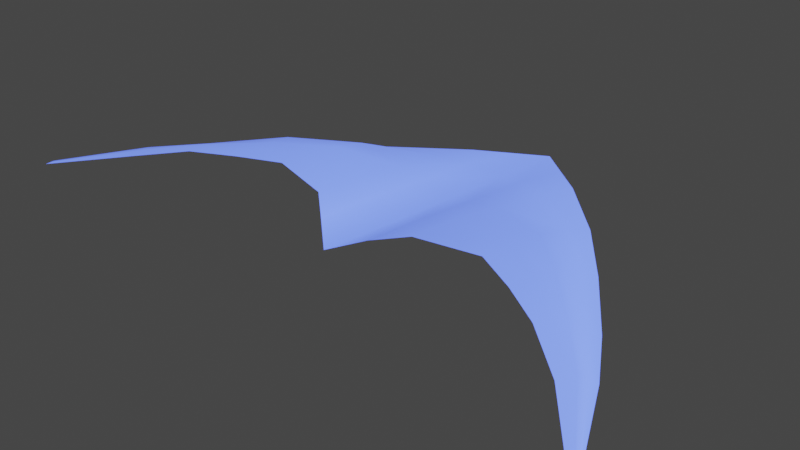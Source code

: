 # Source: scythe_kite.blend  (saved by Blender 2.81.16; exported with 4.5.12 LTS)
import bpy
from mathutils import Matrix  # noqa: F401  (used for matrix-valued properties, if any)

bpy.ops.wm.read_factory_settings(use_empty=True)
scene = bpy.context.scene
scene.name = 'Scene'

# ---- collections
col_collection = bpy.data.collections.new('Collection'); scene.collection.children.link(col_collection)

# ---- materials (node trees are filled in below, after node groups)
mat_main_cloth = bpy.data.materials.new('main_cloth')
mat_main_cloth.use_transparent_shadow = False

# ---- material node trees
mat_main_cloth.use_nodes = True; mat_main_cloth.node_tree.nodes.clear()
_N = mat_main_cloth.node_tree.nodes; _L = mat_main_cloth.node_tree.links
n0 = _N.new('ShaderNodeOutputMaterial'); n0.name = 'Material Output'; n0.location = (300, 300)
n1 = _N.new('ShaderNodeBsdfPrincipled'); n1.name = 'Principled BSDF'; n1.location = (10, 300)
n1.distribution = 'GGX'
n1.subsurface_method = 'BURLEY'
n1.inputs[0].default_value = (0.08021, 0.1361, 0.8, 1.0)
n1.inputs[3].default_value = 1.45
n1.inputs[27].default_value = (0.0, 0.0, 0.0, 1.0)
n1.inputs[28].default_value = 1.0
_L.new(n1.outputs[0], n0.inputs[0])
n0.is_active_output = True

# ---- world
world_world = bpy.data.worlds.new('World'); scene.world = world_world
world_world.use_nodes = True; world_world.node_tree.nodes.clear()
_N = world_world.node_tree.nodes; _L = world_world.node_tree.links
n0 = _N.new('ShaderNodeOutputWorld'); n0.name = 'World Output'; n0.location = (300, 300)
n1 = _N.new('ShaderNodeBackground'); n1.name = 'Background'; n1.location = (10, 300)
n1.inputs[0].default_value = (0.05088, 0.05088, 0.05088, 1.0)
_L.new(n1.outputs[0], n0.inputs[0])
n0.is_active_output = True
world_world.color = (0.05088, 0.05088, 0.05088)
world_world.use_sun_shadow = False
world_world.sun_shadow_jitter_overblur = 0.0

# ---- cameras
cam_camera = bpy.data.cameras.new('Camera')
cam_camera.clip_end = 100.0
cam_camera.ortho_scale = 7.314

# ---- lights
light_light = bpy.data.lights.new('Light', 'SUN')
light_light.transmission_factor = 0.0
light_light.angle = 0.1993
light_light.shadow_soft_size = 0.1
light_light.shadow_cascade_max_distance = 1000.0

# ---- meshes
me_plane_001 = bpy.data.meshes.new('Plane.001')
me_plane_001.from_pydata([(0.0, 2.363, 0.009525), (1.459, -0.3486, 0.271), (1.492, 1.2, 0.009525), (3.77, -1.821, 0.009525), (0.0, -0.9923, 0.009525), (2.479, -0.846, 0.238), (2.773, -0.2854, 0.009525), (0.6852, -0.4835, 0.2301), (0.74, 1.861, 0.009525), (3.746, -1.935, 0.009525), (2.134, 0.4938, 0.009525), (1.973, -0.568, 0.2512), (3.195, -0.8712, 0.009525), (3.027, -1.219, 0.1218), (3.752, -1.906, 0.009525), (3.758, -1.878, 0.009525), (3.764, -1.849, 0.009525), (0.0, 1.524, 0.009525), (0.0, 0.6852, 0.009525), (0.0, -0.1536, 0.009525), (2.552, -0.7058, 0.2271), (2.626, -0.5657, 0.1992), (2.699, -0.4256, 0.1479), (1.484, 0.8127, 0.1687), (1.476, 0.4256, 0.2314), (1.468, 0.03847, 0.2617), (0.6989, 0.1027, 0.2179), (0.7126, 0.6889, 0.1612), (0.7263, 1.275, 0.1072), (2.013, -0.3025, 0.2514), (2.054, -0.03708, 0.2419), (2.094, 0.2284, 0.2214), (3.069, -1.132, 0.121), (3.111, -1.045, 0.1187), (3.153, -0.9581, 0.1147), (-1.459, -0.3486, 0.271), (-1.492, 1.2, 0.009525), (-3.77, -1.821, 0.009525), (-2.479, -0.846, 0.238), (-2.773, -0.2854, 0.009525), (-0.6852, -0.4835, 0.2301), (-0.74, 1.861, 0.009525), (-3.746, -1.935, 0.009525), (-2.134, 0.4938, 0.009525), (-1.973, -0.568, 0.2512), (-3.195, -0.8712, 0.009525), (-3.027, -1.219, 0.1218), (-3.752, -1.906, 0.009525), (-3.758, -1.878, 0.009525), (-3.764, -1.849, 0.009525), (-2.552, -0.7058, 0.2271), (-2.626, -0.5657, 0.1992), (-2.699, -0.4256, 0.1479), (-1.484, 0.8127, 0.1687), (-1.476, 0.4256, 0.2314), (-1.468, 0.03847, 0.2617), (-0.6989, 0.1027, 0.2179), (-0.7126, 0.6889, 0.1612), (-0.7263, 1.275, 0.1072), (-2.013, -0.3025, 0.2514), (-2.054, -0.03708, 0.2419), (-2.094, 0.2284, 0.2214), (-3.069, -1.132, 0.121), (-3.111, -1.045, 0.1187), (-3.153, -0.9581, 0.1147), (0.37, 2.112, 0.009525), (0.3426, -0.7379, 0.15), (0.3632, 1.4, 0.08856), (0.3563, 0.6871, 0.1156), (0.3494, -0.02543, 0.1439), (-0.3632, 1.4, 0.08856), (-0.3494, -0.02543, 0.1439), (-0.3563, 0.6871, 0.1156), (-0.37, 2.112, 0.009525), (-0.3426, -0.7379, 0.15)], [], [(32, 20, 5, 13), (29, 25, 1, 11), (28, 23, 2, 8), (69, 66, 7, 26), (20, 29, 11, 5), (14, 32, 13, 9), (3, 12, 34, 16), (16, 34, 33, 15), (15, 33, 32, 14), (6, 10, 31, 22), (22, 31, 30, 21), (21, 30, 29, 20), (65, 67, 28, 8), (67, 68, 27, 28), (68, 69, 26, 27), (7, 1, 25, 26), (26, 25, 24, 27), (27, 24, 23, 28), (10, 2, 23, 31), (31, 23, 24, 30), (30, 24, 25, 29), (12, 6, 22, 34), (34, 22, 21, 33), (33, 21, 20, 32), (62, 46, 38, 50), (59, 44, 35, 55), (58, 41, 36, 53), (71, 56, 40, 74), (50, 38, 44, 59), (47, 42, 46, 62), (37, 49, 64, 45), (49, 48, 63, 64), (48, 47, 62, 63), (39, 52, 61, 43), (52, 51, 60, 61), (51, 50, 59, 60), (73, 41, 58, 70), (70, 58, 57, 72), (72, 57, 56, 71), (40, 56, 55, 35), (56, 57, 54, 55), (57, 58, 53, 54), (43, 61, 53, 36), (61, 60, 54, 53), (60, 59, 55, 54), (45, 64, 52, 39), (64, 63, 51, 52), (63, 62, 50, 51), (18, 19, 69, 68), (17, 18, 68, 67), (0, 17, 67, 65), (19, 4, 66, 69), (18, 72, 71, 19), (17, 70, 72, 18), (0, 73, 70, 17), (19, 71, 74, 4)])
me_plane_001.polygons.foreach_set('use_smooth', [True] * 56)
_uv = me_plane_001.uv_layers.new(name='UVMap')
_uv.uv.foreach_set('vector', [1.0, 0.3882, 1.0, 0.375, 1.0, 0.25, 1.0, 0.3028, 1.0, 0.3116, 1.0, 0.25, 1.0, 0.0, 1.0, 0.1231, 0.5625, 0.375, 1.0, 0.75, 1.0, 1.0, 0.5, 0.5, 0.3438, 0.0625, 0.375, 0.0, 0.75, 0.0, 0.6875, 0.125, 1.0, 0.375, 1.0, 0.3116, 1.0, 0.1231, 1.0, 0.25, 1.0, 0.4062, 1.0, 0.3882, 1.0, 0.3028, 1.0, 0.375, 1.0, 0.5, 1.0, 0.6444, 1.0, 0.559, 1.0, 0.4688, 1.0, 0.4688, 1.0, 0.559, 1.0, 0.4736, 1.0, 0.4375, 1.0, 0.4375, 1.0, 0.4736, 1.0, 0.3882, 1.0, 0.4062, 1.0, 0.75, 1.0, 0.8769, 1.0, 0.6884, 1.0, 0.625, 1.0, 0.625, 1.0, 0.6884, 1.0, 0.5, 1.0, 0.5, 1.0, 0.5, 1.0, 0.5, 1.0, 0.3116, 1.0, 0.375, 0.25, 0.25, 0.2812, 0.1875, 0.5625, 0.375, 0.5, 0.5, 0.2812, 0.1875, 0.3125, 0.125, 0.625, 0.25, 0.5625, 0.375, 0.3125, 0.125, 0.3438, 0.0625, 0.6875, 0.125, 0.625, 0.25, 0.75, 0.0, 1.0, 0.0, 1.0, 0.25, 0.6875, 0.125, 0.6875, 0.125, 1.0, 0.25, 1.0, 0.5, 0.625, 0.25, 0.625, 0.25, 1.0, 0.5, 1.0, 0.75, 0.5625, 0.375, 1.0, 0.8769, 1.0, 1.0, 1.0, 0.75, 1.0, 0.6884, 1.0, 0.6884, 1.0, 0.75, 1.0, 0.5, 1.0, 0.5, 1.0, 0.5, 1.0, 0.5, 1.0, 0.25, 1.0, 0.3116, 1.0, 0.6444, 1.0, 0.75, 1.0, 0.625, 1.0, 0.559, 1.0, 0.559, 1.0, 0.625, 1.0, 0.5, 1.0, 0.4736, 1.0, 0.4736, 1.0, 0.5, 1.0, 0.375, 1.0, 0.3882, 1.0, 0.3882, 1.0, 0.3028, 1.0, 0.25, 1.0, 0.375, 1.0, 0.3116, 1.0, 0.1231, 1.0, 0.0, 1.0, 0.25, 0.5625, 0.375, 0.5, 0.5, 1.0, 1.0, 1.0, 0.75, 0.3438, 0.0625, 0.6875, 0.125, 0.75, 0.0, 0.375, 0.0, 1.0, 0.375, 1.0, 0.25, 1.0, 0.1231, 1.0, 0.3116, 1.0, 0.4062, 1.0, 0.375, 1.0, 0.3028, 1.0, 0.3882, 1.0, 0.5, 1.0, 0.4688, 1.0, 0.559, 1.0, 0.6444, 1.0, 0.4688, 1.0, 0.4375, 1.0, 0.4736, 1.0, 0.559, 1.0, 0.4375, 1.0, 0.4062, 1.0, 0.3882, 1.0, 0.4736, 1.0, 0.75, 1.0, 0.625, 1.0, 0.6884, 1.0, 0.8769, 1.0, 0.625, 1.0, 0.5, 1.0, 0.5, 1.0, 0.6884, 1.0, 0.5, 1.0, 0.375, 1.0, 0.3116, 1.0, 0.5, 0.25, 0.25, 0.5, 0.5, 0.5625, 0.375, 0.2812, 0.1875, 0.2812, 0.1875, 0.5625, 0.375, 0.625, 0.25, 0.3125, 0.125, 0.3125, 0.125, 0.625, 0.25, 0.6875, 0.125, 0.3438, 0.0625, 0.75, 0.0, 0.6875, 0.125, 1.0, 0.25, 1.0, 0.0, 0.6875, 0.125, 0.625, 0.25, 1.0, 0.5, 1.0, 0.25, 0.625, 0.25, 0.5625, 0.375, 1.0, 0.75, 1.0, 0.5, 1.0, 0.8769, 1.0, 0.6884, 1.0, 0.75, 1.0, 1.0, 1.0, 0.6884, 1.0, 0.5, 1.0, 0.5, 1.0, 0.75, 1.0, 0.5, 1.0, 0.3116, 1.0, 0.25, 1.0, 0.5, 1.0, 0.6444, 1.0, 0.559, 1.0, 0.625, 1.0, 0.75, 1.0, 0.559, 1.0, 0.4736, 1.0, 0.5, 1.0, 0.625, 1.0, 0.4736, 1.0, 0.3882, 1.0, 0.375, 1.0, 0.5, 0.0, 0.0, 0.0, 0.0, 0.3438, 0.0625, 0.3125, 0.125, 0.0, 0.0, 0.0, 0.0, 0.3125, 0.125, 0.2812, 0.1875, 0.0, 0.0, 0.0, 0.0, 0.2812, 0.1875, 0.25, 0.25, 0.0, 0.0, 0.0, 0.0, 0.375, 0.0, 0.3438, 0.0625, 0.0, 0.0, 0.3125, 0.125, 0.3438, 0.0625, 0.0, 0.0, 0.0, 0.0, 0.2812, 0.1875, 0.3125, 0.125, 0.0, 0.0, 0.0, 0.0, 0.25, 0.25, 0.2812, 0.1875, 0.0, 0.0, 0.0, 0.0, 0.3438, 0.0625, 0.375, 0.0, 0.0, 0.0])
me_plane_001.materials.append(mat_main_cloth)
me_plane_001.use_remesh_fix_poles = True
me_plane_001.use_remesh_preserve_attributes = False
me_plane_001.use_mirror_vertex_groups = False
me_plane_001.update()
me_plane_002 = bpy.data.meshes.new('Plane.002')
me_plane_002.from_pydata([(0.0, 2.363, 0.009525), (1.459, -0.3486, 0.271), (1.492, 1.2, 0.009525), (3.77, -1.821, 0.009525), (0.0, -0.9923, 0.009525), (2.479, -0.846, 0.238), (2.773, -0.2854, 0.009525), (0.6852, -0.4835, 0.2301), (0.74, 1.861, 0.009525), (3.746, -1.935, 0.009525), (2.134, 0.4938, 0.009525), (1.973, -0.568, 0.2512), (3.195, -0.8712, 0.009525), (3.027, -1.219, 0.1218), (3.752, -1.906, 0.009525), (3.758, -1.878, 0.009525), (3.764, -1.849, 0.009525), (0.0, 1.524, 0.009525), (0.0, 0.6852, 0.009525), (0.0, -0.1536, 0.009525), (2.552, -0.7058, 0.2271), (2.626, -0.5657, 0.1992), (2.699, -0.4256, 0.1479), (1.484, 0.8127, 0.1687), (1.476, 0.4256, 0.2314), (1.468, 0.03847, 0.2617), (0.6989, 0.1027, 0.2179), (0.7126, 0.6889, 0.1612), (0.7263, 1.275, 0.1072), (2.013, -0.3025, 0.2514), (2.054, -0.03708, 0.2419), (2.094, 0.2284, 0.2214), (3.069, -1.132, 0.121), (3.111, -1.045, 0.1187), (3.153, -0.9581, 0.1147), (-1.459, -0.3486, 0.271), (-1.492, 1.2, 0.009525), (-3.77, -1.821, 0.009525), (-2.479, -0.846, 0.238), (-2.773, -0.2854, 0.009525), (-0.6852, -0.4835, 0.2301), (-0.74, 1.861, 0.009525), (-3.746, -1.935, 0.009525), (-2.134, 0.4938, 0.009525), (-1.973, -0.568, 0.2512), (-3.195, -0.8712, 0.009525), (-3.027, -1.219, 0.1218), (-3.752, -1.906, 0.009525), (-3.758, -1.878, 0.009525), (-3.764, -1.849, 0.009525), (-2.552, -0.7058, 0.2271), (-2.626, -0.5657, 0.1992), (-2.699, -0.4256, 0.1479), (-1.484, 0.8127, 0.1687), (-1.476, 0.4256, 0.2314), (-1.468, 0.03847, 0.2617), (-0.6989, 0.1027, 0.2179), (-0.7126, 0.6889, 0.1612), (-0.7263, 1.275, 0.1072), (-2.013, -0.3025, 0.2514), (-2.054, -0.03708, 0.2419), (-2.094, 0.2284, 0.2214), (-3.069, -1.132, 0.121), (-3.111, -1.045, 0.1187), (-3.153, -0.9581, 0.1147), (0.37, 2.112, 0.009525), (0.3426, -0.7379, 0.15), (0.3632, 1.4, 0.08856), (0.3563, 0.6871, 0.1156), (0.3494, -0.02543, 0.1439), (-0.3632, 1.4, 0.08856), (-0.3494, -0.02543, 0.1439), (-0.3563, 0.6871, 0.1156), (-0.37, 2.112, 0.009525), (-0.3426, -0.7379, 0.15)], [], [(32, 20, 5, 13), (29, 25, 1, 11), (28, 23, 2, 8), (69, 66, 7, 26), (20, 29, 11, 5), (14, 32, 13, 9), (3, 12, 34, 16), (16, 34, 33, 15), (15, 33, 32, 14), (6, 10, 31, 22), (22, 31, 30, 21), (21, 30, 29, 20), (65, 67, 28, 8), (67, 68, 27, 28), (68, 69, 26, 27), (7, 1, 25, 26), (26, 25, 24, 27), (27, 24, 23, 28), (10, 2, 23, 31), (31, 23, 24, 30), (30, 24, 25, 29), (12, 6, 22, 34), (34, 22, 21, 33), (33, 21, 20, 32), (62, 46, 38, 50), (59, 44, 35, 55), (58, 41, 36, 53), (71, 56, 40, 74), (50, 38, 44, 59), (47, 42, 46, 62), (37, 49, 64, 45), (49, 48, 63, 64), (48, 47, 62, 63), (39, 52, 61, 43), (52, 51, 60, 61), (51, 50, 59, 60), (73, 41, 58, 70), (70, 58, 57, 72), (72, 57, 56, 71), (40, 56, 55, 35), (56, 57, 54, 55), (57, 58, 53, 54), (43, 61, 53, 36), (61, 60, 54, 53), (60, 59, 55, 54), (45, 64, 52, 39), (64, 63, 51, 52), (63, 62, 50, 51), (18, 19, 69, 68), (17, 18, 68, 67), (0, 17, 67, 65), (19, 4, 66, 69), (18, 72, 71, 19), (17, 70, 72, 18), (0, 73, 70, 17), (19, 71, 74, 4)])
me_plane_002.polygons.foreach_set('use_smooth', [True] * 56)
_uv = me_plane_002.uv_layers.new(name='UVMap')
_uv.uv.foreach_set('vector', [1.0, 0.3882, 1.0, 0.375, 1.0, 0.25, 1.0, 0.3028, 1.0, 0.3116, 1.0, 0.25, 1.0, 0.0, 1.0, 0.1231, 0.5625, 0.375, 1.0, 0.75, 1.0, 1.0, 0.5, 0.5, 0.3438, 0.0625, 0.375, 0.0, 0.75, 0.0, 0.6875, 0.125, 1.0, 0.375, 1.0, 0.3116, 1.0, 0.1231, 1.0, 0.25, 1.0, 0.4062, 1.0, 0.3882, 1.0, 0.3028, 1.0, 0.375, 1.0, 0.5, 1.0, 0.6444, 1.0, 0.559, 1.0, 0.4688, 1.0, 0.4688, 1.0, 0.559, 1.0, 0.4736, 1.0, 0.4375, 1.0, 0.4375, 1.0, 0.4736, 1.0, 0.3882, 1.0, 0.4062, 1.0, 0.75, 1.0, 0.8769, 1.0, 0.6884, 1.0, 0.625, 1.0, 0.625, 1.0, 0.6884, 1.0, 0.5, 1.0, 0.5, 1.0, 0.5, 1.0, 0.5, 1.0, 0.3116, 1.0, 0.375, 0.25, 0.25, 0.2812, 0.1875, 0.5625, 0.375, 0.5, 0.5, 0.2812, 0.1875, 0.3125, 0.125, 0.625, 0.25, 0.5625, 0.375, 0.3125, 0.125, 0.3438, 0.0625, 0.6875, 0.125, 0.625, 0.25, 0.75, 0.0, 1.0, 0.0, 1.0, 0.25, 0.6875, 0.125, 0.6875, 0.125, 1.0, 0.25, 1.0, 0.5, 0.625, 0.25, 0.625, 0.25, 1.0, 0.5, 1.0, 0.75, 0.5625, 0.375, 1.0, 0.8769, 1.0, 1.0, 1.0, 0.75, 1.0, 0.6884, 1.0, 0.6884, 1.0, 0.75, 1.0, 0.5, 1.0, 0.5, 1.0, 0.5, 1.0, 0.5, 1.0, 0.25, 1.0, 0.3116, 1.0, 0.6444, 1.0, 0.75, 1.0, 0.625, 1.0, 0.559, 1.0, 0.559, 1.0, 0.625, 1.0, 0.5, 1.0, 0.4736, 1.0, 0.4736, 1.0, 0.5, 1.0, 0.375, 1.0, 0.3882, 1.0, 0.3882, 1.0, 0.3028, 1.0, 0.25, 1.0, 0.375, 1.0, 0.3116, 1.0, 0.1231, 1.0, 0.0, 1.0, 0.25, 0.5625, 0.375, 0.5, 0.5, 1.0, 1.0, 1.0, 0.75, 0.3438, 0.0625, 0.6875, 0.125, 0.75, 0.0, 0.375, 0.0, 1.0, 0.375, 1.0, 0.25, 1.0, 0.1231, 1.0, 0.3116, 1.0, 0.4062, 1.0, 0.375, 1.0, 0.3028, 1.0, 0.3882, 1.0, 0.5, 1.0, 0.4688, 1.0, 0.559, 1.0, 0.6444, 1.0, 0.4688, 1.0, 0.4375, 1.0, 0.4736, 1.0, 0.559, 1.0, 0.4375, 1.0, 0.4062, 1.0, 0.3882, 1.0, 0.4736, 1.0, 0.75, 1.0, 0.625, 1.0, 0.6884, 1.0, 0.8769, 1.0, 0.625, 1.0, 0.5, 1.0, 0.5, 1.0, 0.6884, 1.0, 0.5, 1.0, 0.375, 1.0, 0.3116, 1.0, 0.5, 0.25, 0.25, 0.5, 0.5, 0.5625, 0.375, 0.2812, 0.1875, 0.2812, 0.1875, 0.5625, 0.375, 0.625, 0.25, 0.3125, 0.125, 0.3125, 0.125, 0.625, 0.25, 0.6875, 0.125, 0.3438, 0.0625, 0.75, 0.0, 0.6875, 0.125, 1.0, 0.25, 1.0, 0.0, 0.6875, 0.125, 0.625, 0.25, 1.0, 0.5, 1.0, 0.25, 0.625, 0.25, 0.5625, 0.375, 1.0, 0.75, 1.0, 0.5, 1.0, 0.8769, 1.0, 0.6884, 1.0, 0.75, 1.0, 1.0, 1.0, 0.6884, 1.0, 0.5, 1.0, 0.5, 1.0, 0.75, 1.0, 0.5, 1.0, 0.3116, 1.0, 0.25, 1.0, 0.5, 1.0, 0.6444, 1.0, 0.559, 1.0, 0.625, 1.0, 0.75, 1.0, 0.559, 1.0, 0.4736, 1.0, 0.5, 1.0, 0.625, 1.0, 0.4736, 1.0, 0.3882, 1.0, 0.375, 1.0, 0.5, 0.0, 0.0, 0.0, 0.0, 0.3438, 0.0625, 0.3125, 0.125, 0.0, 0.0, 0.0, 0.0, 0.3125, 0.125, 0.2812, 0.1875, 0.0, 0.0, 0.0, 0.0, 0.2812, 0.1875, 0.25, 0.25, 0.0, 0.0, 0.0, 0.0, 0.375, 0.0, 0.3438, 0.0625, 0.0, 0.0, 0.3125, 0.125, 0.3438, 0.0625, 0.0, 0.0, 0.0, 0.0, 0.2812, 0.1875, 0.3125, 0.125, 0.0, 0.0, 0.0, 0.0, 0.25, 0.25, 0.2812, 0.1875, 0.0, 0.0, 0.0, 0.0, 0.3438, 0.0625, 0.375, 0.0, 0.0, 0.0])
me_plane_002.materials.append(mat_main_cloth)
me_plane_002.use_remesh_fix_poles = True
me_plane_002.use_remesh_preserve_attributes = False
me_plane_002.use_mirror_vertex_groups = False
me_plane_002.update()

# ---- objects
ob_light = bpy.data.objects.new('Light', light_light)
ob_camera = bpy.data.objects.new('Camera', cam_camera)
ob_backdrop = bpy.data.objects.new('backdrop', None)
ob_scythe_kite = bpy.data.objects.new('scythe_kite', me_plane_001)
ob_u_scythe_kite = bpy.data.objects.new('U_scythe_kite', me_plane_002)

# ---- transforms, parenting, visibility, modifiers, constraints
ob_light.location = (4.076, 1.005, 5.904)
ob_light.rotation_euler = (0.6503, 0.05522, 1.866)
ob_light.lock_rotations_4d = False
ob_light.empty_display_type = 'ARROWS'
ob_light.color = (0.0, 0.0, 0.0, 0.0)
ob_light.lineart.crease_threshold = 0.0
ob_camera.location = (7.359, -6.926, 4.958)
ob_camera.rotation_euler = (1.109, 0.0, 0.8149)
ob_camera.lock_rotations_4d = False
ob_camera.empty_display_type = 'ARROWS'
ob_camera.color = (0.0, 0.0, 0.0, 0.0)
ob_camera.display_type = 'WIRE'
ob_camera.lineart.crease_threshold = 0.0
ob_backdrop.location = (0.0, 0.0, 10.0)
ob_backdrop.scale = (8.0, 8.0, 8.0)
ob_backdrop.empty_display_type = 'IMAGE'
ob_backdrop.use_empty_image_alpha = True
ob_backdrop.color = (1.0, 1.0, 1.0, 0.5)
ob_backdrop.lineart.crease_threshold = 0.0
ob_scythe_kite.location = (0.0, 0.0, -0.009525)
ob_scythe_kite.lineart.crease_threshold = 0.0
_vg = ob_scythe_kite.vertex_groups.new(name='front_edge')
ob_u_scythe_kite.location = (11.9, 0.0, -0.009525)
ob_u_scythe_kite.lineart.crease_threshold = 0.0
_vg = ob_u_scythe_kite.vertex_groups.new(name='front_edge')

# ---- collection membership
col_collection.objects.link(ob_light)
col_collection.objects.link(ob_camera)
col_collection.objects.link(ob_backdrop)
col_collection.objects.link(ob_scythe_kite)
col_collection.objects.link(ob_u_scythe_kite)

# ---- scene / render settings (as saved in the file)
scene.camera = ob_camera
scene.frame_start = 1; scene.frame_end = 250; scene.frame_set(1)
scene.render.engine = 'BLENDER_EEVEE_NEXT'
scene.cycles.use_denoising = False
scene.cycles.samples = 128
scene.cycles.sampling_pattern = 'TABULATED_SOBOL'
scene.cycles.use_adaptive_sampling = False
scene.cycles.use_light_tree = False
scene.view_settings.view_transform = 'Filmic'
bpy.context.view_layer.update()

